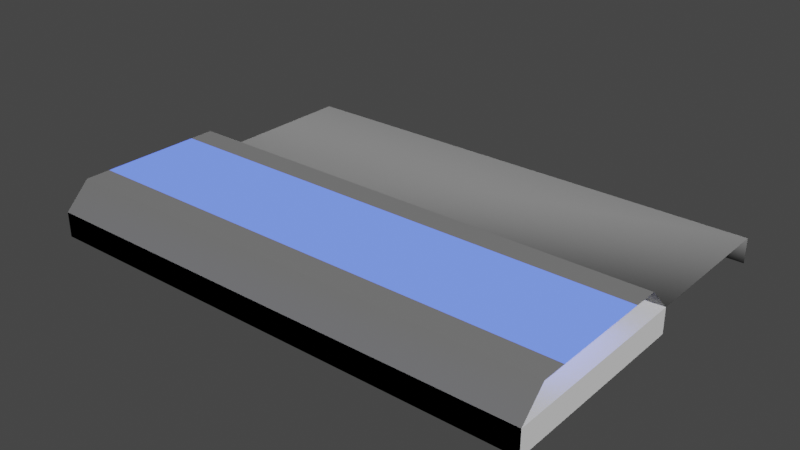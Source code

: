 # Source: barrierSide.blend  (saved by Blender 3.6.11; exported with 4.5.12 LTS)
import bpy
from mathutils import Matrix  # noqa: F401  (used for matrix-valued properties, if any)

bpy.ops.wm.read_factory_settings(use_empty=True)
scene = bpy.context.scene
scene.name = 'Scene'

# ---- materials (node trees are filled in below, after node groups)
mat_material = bpy.data.materials.new('Material')
mat_material.use_transparent_shadow = False
mat_material.diffuse_color = (0.0, 0.2, 0.8, 1.0)
mat_matte_grey = bpy.data.materials.new('matte_grey')
mat_matte_grey.use_transparent_shadow = False
mat_matte_grey.diffuse_color = (0.2, 0.2, 0.2, 1.0)

# ---- material node trees
mat_material.use_nodes = True; mat_material.node_tree.nodes.clear()
_N = mat_material.node_tree.nodes; _L = mat_material.node_tree.links
n0 = _N.new('ShaderNodeBsdfPrincipled'); n0.name = 'Principled BSDF'; n0.location = (10, 300)
n0.distribution = 'GGX'
n0.subsurface_method = 'RANDOM_WALK_SKIN'
n0.inputs[0].default_value = (0.0999, 0.1714, 0.7991, 1.0)
n0.inputs[2].default_value = 1.0
n0.inputs[3].default_value = 1.45
n0.inputs[11].default_value = 1.01
n0.inputs[13].default_value = 0.0
n0.inputs[27].default_value = (0.0999, 0.1714, 0.7991, 1.0)
n0.inputs[28].default_value = 1.0
n1 = _N.new('ShaderNodeOutputMaterial'); n1.name = 'Material Output'; n1.location = (320, 270)
_L.new(n0.outputs[0], n1.inputs[0])
n1.is_active_output = True
mat_matte_grey.use_nodes = True; mat_matte_grey.node_tree.nodes.clear()
_N = mat_matte_grey.node_tree.nodes; _L = mat_matte_grey.node_tree.links
n0 = _N.new('ShaderNodeBsdfPrincipled'); n0.name = 'Principled BSDF'; n0.location = (10, 300)
n0.distribution = 'GGX'
n0.subsurface_method = 'RANDOM_WALK_SKIN'
n0.inputs[0].default_value = (0.2, 0.2, 0.2, 1.0)
n0.inputs[2].default_value = 0.8
n0.inputs[3].default_value = 1.45
n0.inputs[11].default_value = 1.01
n0.inputs[13].default_value = 0.4
n0.inputs[20].default_value = 0.0
n0.inputs[27].default_value = (0.0, 0.0, 0.0, 1.0)
n0.inputs[28].default_value = 1.0
n1 = _N.new('ShaderNodeOutputMaterial'); n1.name = 'Material Output'; n1.location = (320, 270)
_L.new(n0.outputs[0], n1.inputs[0])
n1.is_active_output = True

# ---- world
world_world = bpy.data.worlds.new('World'); scene.world = world_world
world_world.use_nodes = True; world_world.node_tree.nodes.clear()
_N = world_world.node_tree.nodes; _L = world_world.node_tree.links
n0 = _N.new('ShaderNodeOutputWorld'); n0.name = 'World Output'; n0.location = (300, 300)
n1 = _N.new('ShaderNodeBackground'); n1.name = 'Background'; n1.location = (10, 300)
n1.inputs[0].default_value = (0.05088, 0.05088, 0.05088, 1.0)
_L.new(n1.outputs[0], n0.inputs[0])
n0.is_active_output = True
world_world.color = (0.05088, 0.05088, 0.05088)
world_world.use_sun_shadow = False
world_world.sun_shadow_jitter_overblur = 0.0

# ---- meshes
me_cube_001 = bpy.data.meshes.new('Cube.001')
me_cube_001.from_pydata([(-1.0, -0.2, 0.2), (1.0, -0.2, 0.2), (-1.0, 0.2, 0.2), (1.0, 0.2, 0.2)], [], [(0, 2, 3, 1)])
_uv = me_cube_001.uv_layers.new(name='UVMap')
_uv.uv.foreach_set('vector', [0.4, 1.0, 0.6, 1.0, 0.6, 0.0, 0.4, 0.0])
me_cube_001.materials.append(mat_material)
me_cube_001.update()
me_cube_001.normals_split_custom_set([tuple(v) for v in zip(*[iter([0.0, 0.0, -1.0, 0.0, 0.0, -1.0, 0.0, 0.0, -1.0, 0.0, 0.0, -1.0])] * 3)])
me_cube_002 = bpy.data.meshes.new('Cube.002')
me_cube_002.from_pydata([(-1.0, -0.3, 0.2), (-1.0, -0.2, 0.2), (1.0, -0.3, 0.2), (1.0, -0.2, 0.2), (-1.0, 0.2, 0.2), (1.0, 0.2, 0.2), (-1.0, 0.3, 0.2), (1.0, 0.3, 0.2), (-1.0, -0.4, 0.1), (1.0, -0.4, 0.1), (-1.0, 0.4, 0.1), (1.0, 0.4, 0.1), (-1.0, -0.4, 0.0), (1.0, -0.4, 0.0), (-1.0, 1.0, 0.1), (1.0, 1.0, 0.1), (-1.0, 1.0, 0.0), (1.0, 1.0, 0.0)], [], [(3, 1, 0, 2), (4, 5, 7, 6), (6, 7, 11, 10), (2, 0, 8, 9), (9, 8, 12, 13), (10, 11, 15, 14), (14, 15, 17, 16)])
_uv = me_cube_002.uv_layers.new(name='UVMap')
_uv.uv.foreach_set('vector', [0.5, 0.0, 0.5, 1.0, 0.45, 1.0, 0.45, 0.0, 0.0, 1.0, 1.49e-08, 0.0, 0.05, 0.0, 0.05, 1.0, 0.05, 1.0, 0.05, 0.0, 0.1, 0.0, 0.1, 1.0, 0.45, 0.0, 0.45, 1.0, 0.4, 1.0, 0.4, 0.0, 0.55, 1.0, 0.55, 0.0, 0.6, 0.0, 0.6, 1.0, 0.1, 1.0, 0.1, 0.0, 0.4, 0.0, 0.4, 1.0, 0.5, 1.0, 0.5, 0.0, 0.55, 0.0, 0.55, 1.0])
me_cube_002.materials.append(mat_matte_grey)
me_cube_002.update()
me_cube_002.normals_split_custom_set([tuple(v) for v in zip(*[iter([0.0, 0.0, 1.0, 0.0, 0.0, 1.0, 0.0, 0.0, 1.0, 0.0, 0.0, 1.0, 0.0, 0.0, 1.0, 0.0, 0.0, 1.0, 0.0, 0.0, 1.0, 0.0, 0.0, 1.0, -6.78e-05, -2.417e-05, 1.0, -0.0004406, -2.411e-05, 1.0, 3.091e-08, -2.417e-05, 1.0, 0.0, 2.372e-05, 1.0, 6.78e-05, 2.417e-05, 1.0, 0.0004406, 2.411e-05, 1.0, -3.091e-08, 2.417e-05, 1.0, 0.0, -2.372e-05, 1.0, -0.7071, -0.7071, 0.0, 0.7071, -0.7071, 3.091e-08, -3.091e-08, -0.7071, 0.7071, 0.0, -0.7071, 0.7071, 0.7071, 0.0, 0.7071, -0.7071, -3.091e-08, 0.7071, 3.091e-08, -0.7071, 0.7071, 0.0, -0.7071, 0.7071, 0.7071, 0.7071, 0.0, -0.7071, 0.7071, 3.091e-08, 3.091e-08, 0.7071, 0.7071, 0.0, 0.7071, 0.7071])] * 3)])
me_cube_004 = bpy.data.meshes.new('Cube.004')
me_cube_004.from_pydata([(-1.0, -0.4, 0.0), (-1.0, -0.4, 0.1), (-1.0, 0.4, 0.0), (-1.0, 0.4, 0.1), (1.0, -0.4, 0.0), (1.0, -0.4, 0.1), (1.0, 0.4, 0.0), (1.0, 0.4, 0.1)], [], [(0, 1, 3, 2), (2, 3, 7, 6), (6, 7, 5, 4), (4, 5, 1, 0), (2, 6, 4, 0), (7, 3, 1, 5)])
_uv = me_cube_004.uv_layers.new(name='UVMap')
_uv.uv.foreach_set('vector', [0.375, 0.0, 0.625, 0.0, 0.625, 0.25, 0.375, 0.25, 0.375, 0.25, 0.625, 0.25, 0.625, 0.5, 0.375, 0.5, 0.375, 0.5, 0.625, 0.5, 0.625, 0.75, 0.375, 0.75, 0.375, 0.75, 0.625, 0.75, 0.625, 1.0, 0.375, 1.0, 0.125, 0.5, 0.375, 0.5, 0.375, 0.75, 0.125, 0.75, 0.625, 0.5, 0.875, 0.5, 0.875, 0.75, 0.625, 0.75])
me_cube_004.update()
me_cube_004.normals_split_custom_set([tuple(v) for v in zip(*[iter([-1.0, 0.0, 0.0, -1.0, 0.0, 0.0, -1.0, 0.0, 0.0, -1.0, 0.0, 0.0, 0.0, 1.0, 0.0, 0.0, 1.0, 0.0, 0.0, 1.0, 0.0, 0.0, 1.0, 0.0, 1.0, 0.0, 0.0, 1.0, 0.0, 0.0, 1.0, 0.0, 0.0, 1.0, 0.0, 0.0, 0.0, -1.0, 0.0, 0.0, -1.0, 0.0, 0.0, -1.0, 0.0, 0.0, -1.0, 0.0, 0.0, 0.0, -1.0, 0.0, 0.0, -1.0, 0.0, 0.0, -1.0, 0.0, 0.0, -1.0, 0.0, 0.0, 1.0, 0.0, 0.0, 1.0, 0.0, 0.0, 1.0, 0.0, 0.0, 1.0])] * 3)])

# ---- objects
ob_filler = bpy.data.objects.new('Filler', me_cube_001)
ob_frame = bpy.data.objects.new('Frame', me_cube_002)
ob_collider = bpy.data.objects.new('_collider', me_cube_004)

# ---- transforms, parenting, visibility, modifiers, constraints
ob_filler.location = (0.0, 0.0, 0.0)
ob_filler.rotation_mode = 'QUATERNION'
ob_filler.rotation_quaternion = (1.0, 0.0, 0.0, 0.0)
ob_frame.location = (0.0, 0.0, 0.0)
ob_frame.rotation_mode = 'QUATERNION'
ob_frame.rotation_quaternion = (1.0, 0.0, 0.0, 0.0)
ob_collider.location = (0.0, 0.0, 0.0)
ob_collider.rotation_mode = 'QUATERNION'
ob_collider.rotation_quaternion = (1.0, 0.0, 0.0, 0.0)

# ---- collection membership
scene.collection.objects.link(ob_filler)
scene.collection.objects.link(ob_frame)
scene.collection.objects.link(ob_collider)

# ---- scene / render settings (as saved in the file)
scene.frame_start = 1; scene.frame_end = 250; scene.frame_set(1)
scene.render.engine = 'BLENDER_EEVEE_NEXT'
scene.cycles.use_denoising = False
scene.cycles.samples = 128
scene.cycles.sampling_pattern = 'TABULATED_SOBOL'
scene.cycles.use_adaptive_sampling = False
scene.cycles.use_light_tree = False
scene.view_settings.view_transform = 'Filmic'
bpy.context.view_layer.update()

# ---- added for rendering (the .blend has no active camera and no usable light): camera, sun
cam_auto = bpy.data.cameras.new('AutoCamera')
cam_auto.lens = 50.0
cam_auto.sensor_width = 36.0
cam_auto.clip_end = 1000.0
ob_auto_camera = bpy.data.objects.new('AutoCamera', cam_auto)
scene.collection.objects.link(ob_auto_camera)
ob_auto_camera.location = (2.26633, -2.41959, 1.91306)
ob_auto_camera.rotation_euler = (1.09748, -7.21219e-08, 0.694738)
scene.camera = ob_auto_camera
light_auto_sun = bpy.data.lights.new('AutoSun', 'SUN')
light_auto_sun.energy = 3.0
light_auto_sun.angle = 0.0523599
ob_auto_sun = bpy.data.objects.new('AutoSun', light_auto_sun)
scene.collection.objects.link(ob_auto_sun)
ob_auto_sun.rotation_euler = (0.872665, 0.174533, 0.523599)
bpy.context.view_layer.update()

